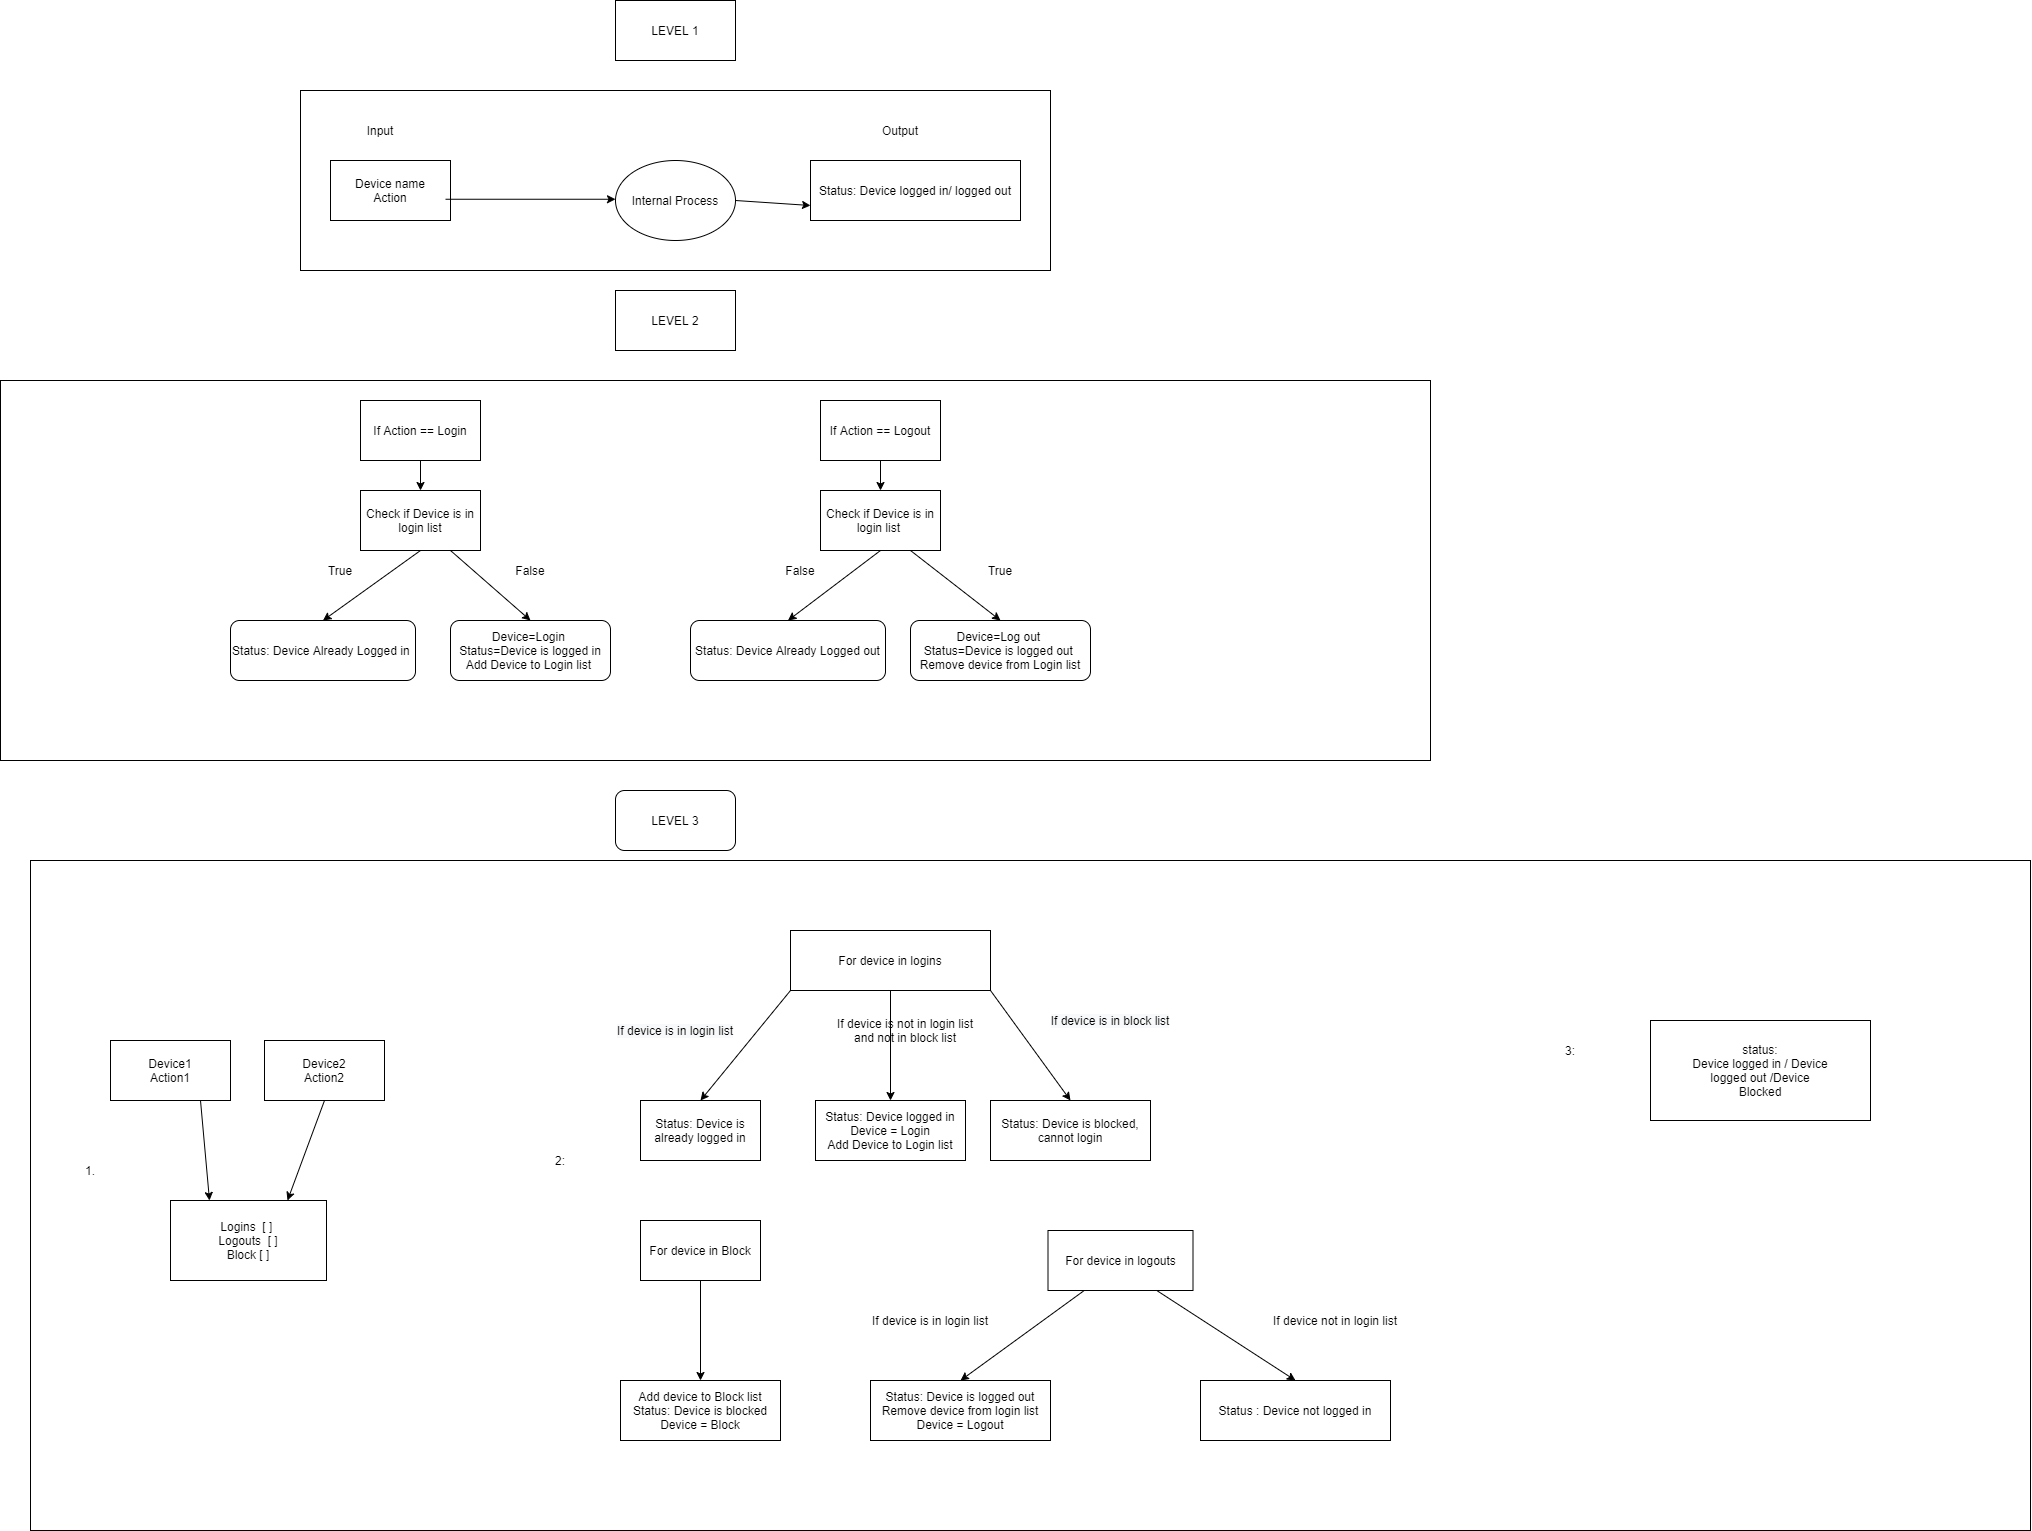

The diagram above was exported from draw.io. Its source (the exported page's mxGraphModel, read from the mxfile embedded in the PNG):
<mxGraphModel dx="2343" dy="2379" grid="1" gridSize="10" guides="1" tooltips="1" connect="1" arrows="1" fold="1" page="1" pageScale="1" pageWidth="827" pageHeight="1169" background="#FFFFFF" math="0" shadow="0">
  <root>
    <mxCell id="0" />
    <mxCell id="1" parent="0" />
    <mxCell id="emIH1idHdWczsqU2PRCm-9" value="" style="rounded=0;whiteSpace=wrap;html=1;fillColor=default;sketch=0;" parent="1" vertex="1">
      <mxGeometry x="450" y="-1070" width="750" height="180" as="geometry" />
    </mxCell>
    <mxCell id="QzBZJDHmq9Y2ZQtfYdsW-1" value="LEVEL 1" style="rounded=0;whiteSpace=wrap;html=1;" parent="1" vertex="1">
      <mxGeometry x="765" y="-1160" width="120" height="60" as="geometry" />
    </mxCell>
    <mxCell id="QzBZJDHmq9Y2ZQtfYdsW-2" value="" style="rounded=0;whiteSpace=wrap;html=1;" parent="1" vertex="1">
      <mxGeometry x="150" y="-780" width="1430" height="380" as="geometry" />
    </mxCell>
    <mxCell id="QzBZJDHmq9Y2ZQtfYdsW-6" value="&lt;span&gt;LEVEL 2&lt;/span&gt;" style="rounded=0;whiteSpace=wrap;html=1;" parent="1" vertex="1">
      <mxGeometry x="765" y="-870" width="120" height="60" as="geometry" />
    </mxCell>
    <mxCell id="QzBZJDHmq9Y2ZQtfYdsW-8" value="If Action == Login" style="rounded=0;whiteSpace=wrap;html=1;" parent="1" vertex="1">
      <mxGeometry x="510" y="-760" width="120" height="60" as="geometry" />
    </mxCell>
    <mxCell id="QzBZJDHmq9Y2ZQtfYdsW-9" value="Check if Device is in login list" style="rounded=0;whiteSpace=wrap;html=1;" parent="1" vertex="1">
      <mxGeometry x="510" y="-670" width="120" height="60" as="geometry" />
    </mxCell>
    <mxCell id="QzBZJDHmq9Y2ZQtfYdsW-11" value="" style="endArrow=classic;html=1;exitX=0.75;exitY=1;exitDx=0;exitDy=0;entryX=0.5;entryY=0;entryDx=0;entryDy=0;" parent="1" source="QzBZJDHmq9Y2ZQtfYdsW-9" target="QzBZJDHmq9Y2ZQtfYdsW-15" edge="1">
      <mxGeometry width="50" height="50" relative="1" as="geometry">
        <mxPoint x="580" y="-500" as="sourcePoint" />
        <mxPoint x="640" y="-540" as="targetPoint" />
      </mxGeometry>
    </mxCell>
    <mxCell id="QzBZJDHmq9Y2ZQtfYdsW-13" value="Status: Device Already Logged in&amp;nbsp;" style="rounded=1;whiteSpace=wrap;html=1;" parent="1" vertex="1">
      <mxGeometry x="380" y="-540" width="185" height="60" as="geometry" />
    </mxCell>
    <mxCell id="QzBZJDHmq9Y2ZQtfYdsW-15" value="Device=Login&amp;nbsp;&lt;br&gt;Status=Device is logged in&lt;br&gt;Add Device to Login list&amp;nbsp;" style="rounded=1;whiteSpace=wrap;html=1;" parent="1" vertex="1">
      <mxGeometry x="600" y="-540" width="160" height="60" as="geometry" />
    </mxCell>
    <mxCell id="QzBZJDHmq9Y2ZQtfYdsW-18" value="" style="endArrow=classic;html=1;exitX=0.5;exitY=1;exitDx=0;exitDy=0;entryX=0.5;entryY=0;entryDx=0;entryDy=0;" parent="1" source="QzBZJDHmq9Y2ZQtfYdsW-8" target="QzBZJDHmq9Y2ZQtfYdsW-9" edge="1">
      <mxGeometry width="50" height="50" relative="1" as="geometry">
        <mxPoint x="670" y="-670" as="sourcePoint" />
        <mxPoint x="720" y="-720" as="targetPoint" />
      </mxGeometry>
    </mxCell>
    <mxCell id="QzBZJDHmq9Y2ZQtfYdsW-19" value="" style="endArrow=classic;html=1;entryX=0.5;entryY=0;entryDx=0;entryDy=0;exitX=0.5;exitY=1;exitDx=0;exitDy=0;" parent="1" source="QzBZJDHmq9Y2ZQtfYdsW-9" target="QzBZJDHmq9Y2ZQtfYdsW-13" edge="1">
      <mxGeometry width="50" height="50" relative="1" as="geometry">
        <mxPoint x="580" y="-520" as="sourcePoint" />
        <mxPoint x="630" y="-570" as="targetPoint" />
      </mxGeometry>
    </mxCell>
    <mxCell id="QzBZJDHmq9Y2ZQtfYdsW-20" value="True" style="text;html=1;strokeColor=none;fillColor=none;align=center;verticalAlign=middle;whiteSpace=wrap;rounded=0;" parent="1" vertex="1">
      <mxGeometry x="470" y="-600" width="40" height="20" as="geometry" />
    </mxCell>
    <mxCell id="QzBZJDHmq9Y2ZQtfYdsW-24" value="False" style="text;html=1;strokeColor=none;fillColor=none;align=center;verticalAlign=middle;whiteSpace=wrap;rounded=0;" parent="1" vertex="1">
      <mxGeometry x="660" y="-600" width="40" height="20" as="geometry" />
    </mxCell>
    <mxCell id="QzBZJDHmq9Y2ZQtfYdsW-25" value="If Action == Logout" style="rounded=0;whiteSpace=wrap;html=1;" parent="1" vertex="1">
      <mxGeometry x="970" y="-760" width="120" height="60" as="geometry" />
    </mxCell>
    <mxCell id="QzBZJDHmq9Y2ZQtfYdsW-27" value="Check if Device is in login list&amp;nbsp;" style="rounded=0;whiteSpace=wrap;html=1;" parent="1" vertex="1">
      <mxGeometry x="970" y="-670" width="120" height="60" as="geometry" />
    </mxCell>
    <mxCell id="QzBZJDHmq9Y2ZQtfYdsW-28" value="Device=Log out&amp;nbsp;&lt;br&gt;Status=Device is logged out&amp;nbsp;&lt;br&gt;Remove device from Login list" style="rounded=1;whiteSpace=wrap;html=1;" parent="1" vertex="1">
      <mxGeometry x="1060" y="-540" width="180" height="60" as="geometry" />
    </mxCell>
    <mxCell id="QzBZJDHmq9Y2ZQtfYdsW-29" value="Status: Device Already Logged out" style="rounded=1;whiteSpace=wrap;html=1;" parent="1" vertex="1">
      <mxGeometry x="840" y="-540" width="195" height="60" as="geometry" />
    </mxCell>
    <mxCell id="QzBZJDHmq9Y2ZQtfYdsW-31" value="" style="endArrow=classic;html=1;exitX=0.5;exitY=1;exitDx=0;exitDy=0;entryX=0.5;entryY=0;entryDx=0;entryDy=0;" parent="1" source="QzBZJDHmq9Y2ZQtfYdsW-25" target="QzBZJDHmq9Y2ZQtfYdsW-27" edge="1">
      <mxGeometry width="50" height="50" relative="1" as="geometry">
        <mxPoint x="850" y="-560" as="sourcePoint" />
        <mxPoint x="900" y="-610" as="targetPoint" />
      </mxGeometry>
    </mxCell>
    <mxCell id="QzBZJDHmq9Y2ZQtfYdsW-32" value="" style="endArrow=classic;html=1;exitX=0.75;exitY=1;exitDx=0;exitDy=0;entryX=0.5;entryY=0;entryDx=0;entryDy=0;" parent="1" source="QzBZJDHmq9Y2ZQtfYdsW-27" target="QzBZJDHmq9Y2ZQtfYdsW-28" edge="1">
      <mxGeometry width="50" height="50" relative="1" as="geometry">
        <mxPoint x="850" y="-560" as="sourcePoint" />
        <mxPoint x="900" y="-610" as="targetPoint" />
      </mxGeometry>
    </mxCell>
    <mxCell id="QzBZJDHmq9Y2ZQtfYdsW-33" value="" style="endArrow=classic;html=1;exitX=0.5;exitY=1;exitDx=0;exitDy=0;entryX=0.5;entryY=0;entryDx=0;entryDy=0;" parent="1" source="QzBZJDHmq9Y2ZQtfYdsW-27" target="QzBZJDHmq9Y2ZQtfYdsW-29" edge="1">
      <mxGeometry width="50" height="50" relative="1" as="geometry">
        <mxPoint x="850" y="-560" as="sourcePoint" />
        <mxPoint x="900" y="-610" as="targetPoint" />
      </mxGeometry>
    </mxCell>
    <mxCell id="QzBZJDHmq9Y2ZQtfYdsW-34" value="LEVEL 3" style="rounded=1;whiteSpace=wrap;html=1;" parent="1" vertex="1">
      <mxGeometry x="765" y="-370" width="120" height="60" as="geometry" />
    </mxCell>
    <mxCell id="QzBZJDHmq9Y2ZQtfYdsW-35" value="" style="rounded=0;whiteSpace=wrap;html=1;" parent="1" vertex="1">
      <mxGeometry x="180" y="-300" width="2000" height="670" as="geometry" />
    </mxCell>
    <mxCell id="QzBZJDHmq9Y2ZQtfYdsW-37" value="True" style="text;html=1;strokeColor=none;fillColor=none;align=center;verticalAlign=middle;whiteSpace=wrap;rounded=0;" parent="1" vertex="1">
      <mxGeometry x="1130" y="-600" width="40" height="20" as="geometry" />
    </mxCell>
    <mxCell id="QzBZJDHmq9Y2ZQtfYdsW-42" value="False" style="text;html=1;strokeColor=none;fillColor=none;align=center;verticalAlign=middle;whiteSpace=wrap;rounded=0;" parent="1" vertex="1">
      <mxGeometry x="930" y="-600" width="40" height="20" as="geometry" />
    </mxCell>
    <mxCell id="QzBZJDHmq9Y2ZQtfYdsW-43" value="Device1&lt;br&gt;Action1" style="rounded=0;whiteSpace=wrap;html=1;" parent="1" vertex="1">
      <mxGeometry x="260" y="-120" width="120" height="60" as="geometry" />
    </mxCell>
    <mxCell id="QzBZJDHmq9Y2ZQtfYdsW-44" value="Device2&lt;br&gt;Action2" style="rounded=0;whiteSpace=wrap;html=1;" parent="1" vertex="1">
      <mxGeometry x="414" y="-120" width="120" height="60" as="geometry" />
    </mxCell>
    <mxCell id="QzBZJDHmq9Y2ZQtfYdsW-45" value="Logins&amp;nbsp; [ ]&amp;nbsp;&lt;br&gt;Logouts&amp;nbsp; [ ]&lt;br&gt;Block [ ]" style="rounded=0;whiteSpace=wrap;html=1;" parent="1" vertex="1">
      <mxGeometry x="320" y="40" width="156" height="80" as="geometry" />
    </mxCell>
    <mxCell id="QzBZJDHmq9Y2ZQtfYdsW-48" value="" style="endArrow=classic;html=1;exitX=0.5;exitY=1;exitDx=0;exitDy=0;entryX=0.75;entryY=0;entryDx=0;entryDy=0;" parent="1" source="QzBZJDHmq9Y2ZQtfYdsW-44" target="QzBZJDHmq9Y2ZQtfYdsW-45" edge="1">
      <mxGeometry width="50" height="50" relative="1" as="geometry">
        <mxPoint x="590" y="20" as="sourcePoint" />
        <mxPoint x="640" y="-30" as="targetPoint" />
      </mxGeometry>
    </mxCell>
    <mxCell id="QzBZJDHmq9Y2ZQtfYdsW-49" value="" style="endArrow=classic;html=1;exitX=0.75;exitY=1;exitDx=0;exitDy=0;entryX=0.25;entryY=0;entryDx=0;entryDy=0;" parent="1" source="QzBZJDHmq9Y2ZQtfYdsW-43" target="QzBZJDHmq9Y2ZQtfYdsW-45" edge="1">
      <mxGeometry width="50" height="50" relative="1" as="geometry">
        <mxPoint x="590" y="20" as="sourcePoint" />
        <mxPoint x="640" y="-30" as="targetPoint" />
      </mxGeometry>
    </mxCell>
    <mxCell id="QzBZJDHmq9Y2ZQtfYdsW-50" value="For device in logins" style="rounded=0;whiteSpace=wrap;html=1;" parent="1" vertex="1">
      <mxGeometry x="940" y="-230" width="200" height="60" as="geometry" />
    </mxCell>
    <mxCell id="QzBZJDHmq9Y2ZQtfYdsW-54" value="Status: Device logged in&lt;br&gt;Device = Login&lt;br&gt;Add Device to Login list" style="rounded=0;whiteSpace=wrap;html=1;" parent="1" vertex="1">
      <mxGeometry x="965" y="-60" width="150" height="60" as="geometry" />
    </mxCell>
    <mxCell id="QzBZJDHmq9Y2ZQtfYdsW-57" value="Status: Device is blocked, cannot login" style="rounded=0;whiteSpace=wrap;html=1;" parent="1" vertex="1">
      <mxGeometry x="1140" y="-60" width="160" height="60" as="geometry" />
    </mxCell>
    <mxCell id="QzBZJDHmq9Y2ZQtfYdsW-58" value="Status: Device is already logged in" style="rounded=0;whiteSpace=wrap;html=1;" parent="1" vertex="1">
      <mxGeometry x="790" y="-60" width="120" height="60" as="geometry" />
    </mxCell>
    <mxCell id="QzBZJDHmq9Y2ZQtfYdsW-63" value="" style="endArrow=classic;html=1;exitX=0;exitY=1;exitDx=0;exitDy=0;entryX=0.5;entryY=0;entryDx=0;entryDy=0;" parent="1" source="QzBZJDHmq9Y2ZQtfYdsW-50" target="QzBZJDHmq9Y2ZQtfYdsW-58" edge="1">
      <mxGeometry width="50" height="50" relative="1" as="geometry">
        <mxPoint x="860" y="20" as="sourcePoint" />
        <mxPoint x="910" y="-30" as="targetPoint" />
      </mxGeometry>
    </mxCell>
    <mxCell id="QzBZJDHmq9Y2ZQtfYdsW-64" value="&#10;&#10;&lt;span style=&quot;color: rgb(0, 0, 0); font-family: helvetica; font-size: 12px; font-style: normal; font-weight: 400; letter-spacing: normal; text-align: center; text-indent: 0px; text-transform: none; word-spacing: 0px; background-color: rgb(248, 249, 250); display: inline; float: none;&quot;&gt;If device is in login list&lt;/span&gt;&#10;&#10;" style="text;html=1;strokeColor=none;fillColor=none;align=center;verticalAlign=middle;whiteSpace=wrap;rounded=0;" parent="1" vertex="1">
      <mxGeometry x="745" y="-140" width="160" height="20" as="geometry" />
    </mxCell>
    <mxCell id="QzBZJDHmq9Y2ZQtfYdsW-65" value="" style="endArrow=classic;html=1;exitX=1;exitY=1;exitDx=0;exitDy=0;entryX=0.5;entryY=0;entryDx=0;entryDy=0;" parent="1" source="QzBZJDHmq9Y2ZQtfYdsW-50" target="QzBZJDHmq9Y2ZQtfYdsW-57" edge="1">
      <mxGeometry width="50" height="50" relative="1" as="geometry">
        <mxPoint x="860" y="20" as="sourcePoint" />
        <mxPoint x="910" y="-30" as="targetPoint" />
      </mxGeometry>
    </mxCell>
    <mxCell id="QzBZJDHmq9Y2ZQtfYdsW-66" value="" style="endArrow=classic;html=1;exitX=0.5;exitY=1;exitDx=0;exitDy=0;entryX=0.5;entryY=0;entryDx=0;entryDy=0;" parent="1" source="QzBZJDHmq9Y2ZQtfYdsW-50" target="QzBZJDHmq9Y2ZQtfYdsW-54" edge="1">
      <mxGeometry width="50" height="50" relative="1" as="geometry">
        <mxPoint x="860" y="20" as="sourcePoint" />
        <mxPoint x="910" y="-30" as="targetPoint" />
      </mxGeometry>
    </mxCell>
    <mxCell id="QzBZJDHmq9Y2ZQtfYdsW-67" value="&#10;&#10;&lt;span style=&quot;color: rgb(0, 0, 0); font-family: helvetica; font-size: 12px; font-style: normal; font-weight: 400; letter-spacing: normal; text-align: center; text-indent: 0px; text-transform: none; word-spacing: 0px; background-color: rgb(248, 249, 250); display: inline; float: none;&quot;&gt;If device is in block list&lt;/span&gt;&#10;&#10;" style="text;html=1;strokeColor=none;fillColor=none;align=center;verticalAlign=middle;whiteSpace=wrap;rounded=0;" parent="1" vertex="1">
      <mxGeometry x="1190" y="-150" width="140" height="20" as="geometry" />
    </mxCell>
    <mxCell id="QzBZJDHmq9Y2ZQtfYdsW-69" value="If device is not in login list and not in block list" style="text;html=1;strokeColor=none;fillColor=none;align=center;verticalAlign=middle;whiteSpace=wrap;rounded=0;" parent="1" vertex="1">
      <mxGeometry x="980" y="-140" width="150" height="20" as="geometry" />
    </mxCell>
    <mxCell id="QzBZJDHmq9Y2ZQtfYdsW-70" value="For device in logouts" style="rounded=0;whiteSpace=wrap;html=1;" parent="1" vertex="1">
      <mxGeometry x="1197.5" y="70" width="145" height="60" as="geometry" />
    </mxCell>
    <mxCell id="QzBZJDHmq9Y2ZQtfYdsW-71" value="Status: Device is logged out&lt;br&gt;Remove device from login list&lt;br&gt;Device = Logout" style="rounded=0;whiteSpace=wrap;html=1;" parent="1" vertex="1">
      <mxGeometry x="1020" y="220" width="180" height="60" as="geometry" />
    </mxCell>
    <mxCell id="QzBZJDHmq9Y2ZQtfYdsW-73" value="Status : Device not logged in" style="rounded=0;whiteSpace=wrap;html=1;" parent="1" vertex="1">
      <mxGeometry x="1350" y="220" width="190" height="60" as="geometry" />
    </mxCell>
    <mxCell id="QzBZJDHmq9Y2ZQtfYdsW-74" value="" style="endArrow=classic;html=1;entryX=0.5;entryY=0;entryDx=0;entryDy=0;exitX=0.25;exitY=1;exitDx=0;exitDy=0;" parent="1" source="QzBZJDHmq9Y2ZQtfYdsW-70" target="QzBZJDHmq9Y2ZQtfYdsW-71" edge="1">
      <mxGeometry width="50" height="50" relative="1" as="geometry">
        <mxPoint x="1150" y="150" as="sourcePoint" />
        <mxPoint x="1200" y="100" as="targetPoint" />
      </mxGeometry>
    </mxCell>
    <mxCell id="QzBZJDHmq9Y2ZQtfYdsW-75" value="" style="endArrow=classic;html=1;exitX=0.75;exitY=1;exitDx=0;exitDy=0;entryX=0.5;entryY=0;entryDx=0;entryDy=0;" parent="1" source="QzBZJDHmq9Y2ZQtfYdsW-70" target="QzBZJDHmq9Y2ZQtfYdsW-73" edge="1">
      <mxGeometry width="50" height="50" relative="1" as="geometry">
        <mxPoint x="1150" y="150" as="sourcePoint" />
        <mxPoint x="1200" y="100" as="targetPoint" />
      </mxGeometry>
    </mxCell>
    <mxCell id="QzBZJDHmq9Y2ZQtfYdsW-76" value="If device is in login list" style="text;html=1;strokeColor=none;fillColor=none;align=center;verticalAlign=middle;whiteSpace=wrap;rounded=0;" parent="1" vertex="1">
      <mxGeometry x="1020" y="150" width="120" height="20" as="geometry" />
    </mxCell>
    <mxCell id="QzBZJDHmq9Y2ZQtfYdsW-77" value="If device not in login list" style="text;html=1;strokeColor=none;fillColor=none;align=center;verticalAlign=middle;whiteSpace=wrap;rounded=0;" parent="1" vertex="1">
      <mxGeometry x="1420" y="150" width="130" height="20" as="geometry" />
    </mxCell>
    <mxCell id="QzBZJDHmq9Y2ZQtfYdsW-78" value="For device in Block" style="rounded=0;whiteSpace=wrap;html=1;" parent="1" vertex="1">
      <mxGeometry x="790" y="60" width="120" height="60" as="geometry" />
    </mxCell>
    <mxCell id="QzBZJDHmq9Y2ZQtfYdsW-79" value="" style="endArrow=classic;html=1;exitX=0.5;exitY=1;exitDx=0;exitDy=0;entryX=0.5;entryY=0;entryDx=0;entryDy=0;" parent="1" source="QzBZJDHmq9Y2ZQtfYdsW-78" target="QzBZJDHmq9Y2ZQtfYdsW-80" edge="1">
      <mxGeometry width="50" height="50" relative="1" as="geometry">
        <mxPoint x="1076" y="100" as="sourcePoint" />
        <mxPoint x="1126" y="50" as="targetPoint" />
      </mxGeometry>
    </mxCell>
    <mxCell id="QzBZJDHmq9Y2ZQtfYdsW-80" value="Add device to Block list&lt;br&gt;Status: Device is blocked&lt;br&gt;Device = Block" style="rounded=0;whiteSpace=wrap;html=1;" parent="1" vertex="1">
      <mxGeometry x="770" y="220" width="160" height="60" as="geometry" />
    </mxCell>
    <mxCell id="QzBZJDHmq9Y2ZQtfYdsW-81" value="Input" style="text;html=1;strokeColor=none;fillColor=none;align=center;verticalAlign=middle;whiteSpace=wrap;rounded=0;" parent="1" vertex="1">
      <mxGeometry x="510" y="-1040" width="40" height="20" as="geometry" />
    </mxCell>
    <mxCell id="QzBZJDHmq9Y2ZQtfYdsW-82" value="Output" style="text;html=1;strokeColor=none;fillColor=none;align=center;verticalAlign=middle;whiteSpace=wrap;rounded=0;" parent="1" vertex="1">
      <mxGeometry x="1030" y="-1040" width="40" height="20" as="geometry" />
    </mxCell>
    <mxCell id="QzBZJDHmq9Y2ZQtfYdsW-83" value="Internal Process" style="ellipse;whiteSpace=wrap;html=1;" parent="1" vertex="1">
      <mxGeometry x="765" y="-1000" width="120" height="80" as="geometry" />
    </mxCell>
    <mxCell id="QzBZJDHmq9Y2ZQtfYdsW-84" value="Device name&lt;br&gt;Action" style="rounded=0;whiteSpace=wrap;html=1;" parent="1" vertex="1">
      <mxGeometry x="480" y="-1000" width="120" height="60" as="geometry" />
    </mxCell>
    <mxCell id="QzBZJDHmq9Y2ZQtfYdsW-85" value="Status: Device logged in/ logged out" style="rounded=0;whiteSpace=wrap;html=1;" parent="1" vertex="1">
      <mxGeometry x="960" y="-1000" width="210" height="60" as="geometry" />
    </mxCell>
    <mxCell id="cSyiFKLkdzTf7pN1VHsy-1" value="1." style="text;html=1;strokeColor=none;fillColor=none;align=center;verticalAlign=middle;whiteSpace=wrap;rounded=0;" vertex="1" parent="1">
      <mxGeometry x="220" width="40" height="20" as="geometry" />
    </mxCell>
    <mxCell id="cSyiFKLkdzTf7pN1VHsy-2" value="" style="endArrow=classic;html=1;" edge="1" parent="1">
      <mxGeometry width="50" height="50" relative="1" as="geometry">
        <mxPoint x="595" y="-961.25" as="sourcePoint" />
        <mxPoint x="765" y="-961.25" as="targetPoint" />
      </mxGeometry>
    </mxCell>
    <mxCell id="cSyiFKLkdzTf7pN1VHsy-3" value="" style="endArrow=classic;html=1;entryX=0;entryY=0.75;entryDx=0;entryDy=0;exitX=1;exitY=0.5;exitDx=0;exitDy=0;" edge="1" parent="1" source="QzBZJDHmq9Y2ZQtfYdsW-83" target="QzBZJDHmq9Y2ZQtfYdsW-85">
      <mxGeometry width="50" height="50" relative="1" as="geometry">
        <mxPoint x="960" y="-870" as="sourcePoint" />
        <mxPoint x="1320" y="-560" as="targetPoint" />
      </mxGeometry>
    </mxCell>
    <mxCell id="cSyiFKLkdzTf7pN1VHsy-4" value="" style="rounded=0;whiteSpace=wrap;html=1;sketch=0;fillColor=default;" vertex="1" parent="1">
      <mxGeometry x="1800" y="-140" width="220" height="100" as="geometry" />
    </mxCell>
    <mxCell id="cSyiFKLkdzTf7pN1VHsy-5" value="status:&lt;br&gt;Device logged in / Device logged out /Device Blocked" style="text;html=1;strokeColor=none;fillColor=none;align=center;verticalAlign=middle;whiteSpace=wrap;rounded=0;sketch=0;" vertex="1" parent="1">
      <mxGeometry x="1840" y="-140" width="140" height="100" as="geometry" />
    </mxCell>
    <mxCell id="cSyiFKLkdzTf7pN1VHsy-8" value="2:" style="text;html=1;strokeColor=none;fillColor=none;align=center;verticalAlign=middle;whiteSpace=wrap;rounded=0;sketch=0;" vertex="1" parent="1">
      <mxGeometry x="690" y="-10" width="40" height="20" as="geometry" />
    </mxCell>
    <mxCell id="cSyiFKLkdzTf7pN1VHsy-9" value="3:" style="text;html=1;strokeColor=none;fillColor=none;align=center;verticalAlign=middle;whiteSpace=wrap;rounded=0;sketch=0;" vertex="1" parent="1">
      <mxGeometry x="1700" y="-120" width="40" height="20" as="geometry" />
    </mxCell>
  </root>
</mxGraphModel>